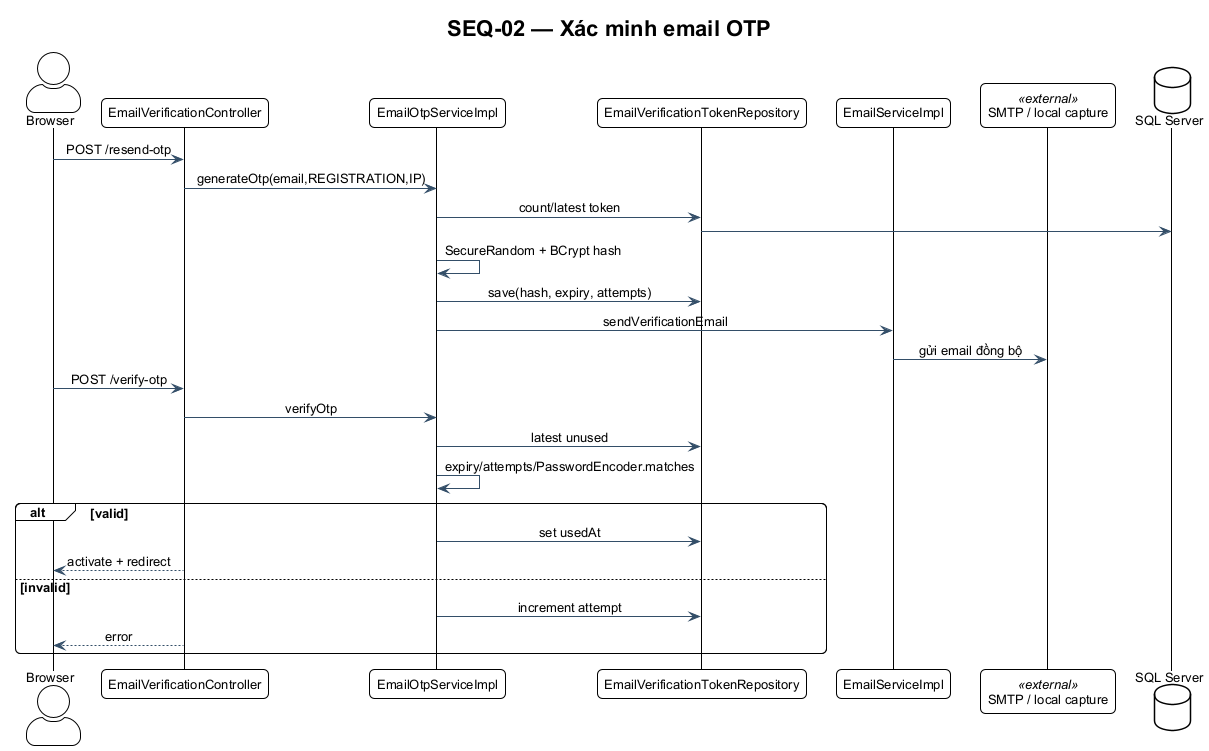

The diagram above was rendered by PlantUML. Its source (embedded in the PNG):
@startuml SEQ-02
!include ../theme.puml
title SEQ-02 — Xác minh email OTP
actor Browser
participant EmailVerificationController
participant EmailOtpServiceImpl
participant EmailVerificationTokenRepository
participant EmailServiceImpl
participant "SMTP / local capture" as Mail <<external>>
database "SQL Server" as DB
Browser -> EmailVerificationController : POST /resend-otp
EmailVerificationController -> EmailOtpServiceImpl : generateOtp(email,REGISTRATION,IP)
EmailOtpServiceImpl -> EmailVerificationTokenRepository : count/latest token
EmailVerificationTokenRepository -> DB
EmailOtpServiceImpl -> EmailOtpServiceImpl : SecureRandom + BCrypt hash
EmailOtpServiceImpl -> EmailVerificationTokenRepository : save(hash, expiry, attempts)
EmailOtpServiceImpl -> EmailServiceImpl : sendVerificationEmail
EmailServiceImpl -> Mail : gửi email đồng bộ
Browser -> EmailVerificationController : POST /verify-otp
EmailVerificationController -> EmailOtpServiceImpl : verifyOtp
EmailOtpServiceImpl -> EmailVerificationTokenRepository : latest unused
EmailOtpServiceImpl -> EmailOtpServiceImpl : expiry/attempts/PasswordEncoder.matches
alt valid
  EmailOtpServiceImpl -> EmailVerificationTokenRepository : set usedAt
  EmailVerificationController --> Browser : activate + redirect
else invalid
  EmailOtpServiceImpl -> EmailVerificationTokenRepository : increment attempt
  EmailVerificationController --> Browser : error
end
@enduml